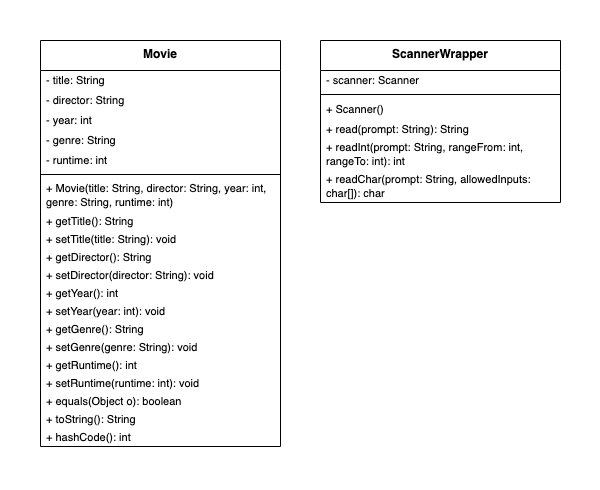

The diagram above was exported from draw.io. Its source (the exported page's mxGraphModel, read from the mxfile embedded in the PNG):
<mxGraphModel dx="474" dy="782" grid="1" gridSize="10" guides="1" tooltips="1" connect="1" arrows="1" fold="1" page="1" pageScale="1" pageWidth="600" pageHeight="490" math="0" shadow="0">
  <root>
    <mxCell id="WIyWlLk6GJQsqaUBKTNV-0" />
    <mxCell id="WIyWlLk6GJQsqaUBKTNV-1" parent="WIyWlLk6GJQsqaUBKTNV-0" />
    <mxCell id="oAeWeOyywlavheIQp_EQ-43" value="Movie" style="swimlane;fontStyle=1;align=center;verticalAlign=top;childLayout=stackLayout;horizontal=1;startSize=30;horizontalStack=0;resizeParent=1;resizeParentMax=0;resizeLast=0;collapsible=0;marginBottom=0;whiteSpace=wrap;html=1;" parent="WIyWlLk6GJQsqaUBKTNV-1" vertex="1">
      <mxGeometry x="40" y="40" width="240" height="406" as="geometry" />
    </mxCell>
    <mxCell id="oAeWeOyywlavheIQp_EQ-44" value="- title: String" style="text;strokeColor=none;fillColor=none;align=left;verticalAlign=middle;spacingLeft=4;spacingRight=4;overflow=hidden;rotatable=0;points=[[0,0.5],[1,0.5]];portConstraint=eastwest;whiteSpace=wrap;html=1;fontSize=11;" parent="oAeWeOyywlavheIQp_EQ-43" vertex="1">
      <mxGeometry y="30" width="240" height="20" as="geometry" />
    </mxCell>
    <mxCell id="rgos0depHT-uJ3BXyTeP-0" value="- director: String" style="text;strokeColor=none;fillColor=none;align=left;verticalAlign=middle;spacingLeft=4;spacingRight=4;overflow=hidden;rotatable=0;points=[[0,0.5],[1,0.5]];portConstraint=eastwest;whiteSpace=wrap;html=1;fontSize=11;" parent="oAeWeOyywlavheIQp_EQ-43" vertex="1">
      <mxGeometry y="50" width="240" height="20" as="geometry" />
    </mxCell>
    <mxCell id="rgos0depHT-uJ3BXyTeP-2" value="- year: int" style="text;strokeColor=none;fillColor=none;align=left;verticalAlign=middle;spacingLeft=4;spacingRight=4;overflow=hidden;rotatable=0;points=[[0,0.5],[1,0.5]];portConstraint=eastwest;whiteSpace=wrap;html=1;fontSize=11;" parent="oAeWeOyywlavheIQp_EQ-43" vertex="1">
      <mxGeometry y="70" width="240" height="20" as="geometry" />
    </mxCell>
    <mxCell id="rgos0depHT-uJ3BXyTeP-3" value="- genre: String" style="text;strokeColor=none;fillColor=none;align=left;verticalAlign=middle;spacingLeft=4;spacingRight=4;overflow=hidden;rotatable=0;points=[[0,0.5],[1,0.5]];portConstraint=eastwest;whiteSpace=wrap;html=1;fontSize=11;" parent="oAeWeOyywlavheIQp_EQ-43" vertex="1">
      <mxGeometry y="90" width="240" height="20" as="geometry" />
    </mxCell>
    <mxCell id="rgos0depHT-uJ3BXyTeP-1" value="- runtime: int" style="text;strokeColor=none;fillColor=none;align=left;verticalAlign=middle;spacingLeft=4;spacingRight=4;overflow=hidden;rotatable=0;points=[[0,0.5],[1,0.5]];portConstraint=eastwest;whiteSpace=wrap;html=1;fontSize=11;" parent="oAeWeOyywlavheIQp_EQ-43" vertex="1">
      <mxGeometry y="110" width="240" height="20" as="geometry" />
    </mxCell>
    <mxCell id="oAeWeOyywlavheIQp_EQ-49" value="" style="line;strokeWidth=1;fillColor=none;align=left;verticalAlign=middle;spacingTop=-1;spacingLeft=3;spacingRight=3;rotatable=0;labelPosition=right;points=[];portConstraint=eastwest;strokeColor=inherit;" parent="oAeWeOyywlavheIQp_EQ-43" vertex="1">
      <mxGeometry y="130" width="240" height="8" as="geometry" />
    </mxCell>
    <mxCell id="oAeWeOyywlavheIQp_EQ-51" value="+&amp;nbsp;Movie(title: String, director: String, year: int, genre: String, runtime: int)" style="text;strokeColor=none;fillColor=none;align=left;verticalAlign=middle;spacingLeft=4;spacingRight=4;overflow=hidden;rotatable=0;points=[[0,0.5],[1,0.5]];portConstraint=eastwest;whiteSpace=wrap;html=1;fontSize=11;" parent="oAeWeOyywlavheIQp_EQ-43" vertex="1">
      <mxGeometry y="138" width="240" height="34" as="geometry" />
    </mxCell>
    <mxCell id="bbliB93K8uDW3tGXe22l-0" value="+&amp;nbsp;getTitle(&lt;span style=&quot;background-color: initial;&quot;&gt;): String&lt;/span&gt;" style="text;strokeColor=none;fillColor=none;align=left;verticalAlign=middle;spacingLeft=4;spacingRight=4;overflow=hidden;rotatable=0;points=[[0,0.5],[1,0.5]];portConstraint=eastwest;whiteSpace=wrap;html=1;fontSize=11;" vertex="1" parent="oAeWeOyywlavheIQp_EQ-43">
      <mxGeometry y="172" width="240" height="18" as="geometry" />
    </mxCell>
    <mxCell id="oAeWeOyywlavheIQp_EQ-54" value="+&amp;nbsp;setTitle(title: String&lt;span style=&quot;background-color: initial;&quot;&gt;): void&lt;/span&gt;" style="text;strokeColor=none;fillColor=none;align=left;verticalAlign=middle;spacingLeft=4;spacingRight=4;overflow=hidden;rotatable=0;points=[[0,0.5],[1,0.5]];portConstraint=eastwest;whiteSpace=wrap;html=1;fontSize=11;" parent="oAeWeOyywlavheIQp_EQ-43" vertex="1">
      <mxGeometry y="190" width="240" height="18" as="geometry" />
    </mxCell>
    <mxCell id="bbliB93K8uDW3tGXe22l-1" value="+&amp;nbsp;getDirector(&lt;span style=&quot;background-color: initial;&quot;&gt;): String&lt;/span&gt;" style="text;strokeColor=none;fillColor=none;align=left;verticalAlign=middle;spacingLeft=4;spacingRight=4;overflow=hidden;rotatable=0;points=[[0,0.5],[1,0.5]];portConstraint=eastwest;whiteSpace=wrap;html=1;fontSize=11;" vertex="1" parent="oAeWeOyywlavheIQp_EQ-43">
      <mxGeometry y="208" width="240" height="18" as="geometry" />
    </mxCell>
    <mxCell id="oAeWeOyywlavheIQp_EQ-55" value="+&amp;nbsp;setDirector(director: String): void" style="text;strokeColor=none;fillColor=none;align=left;verticalAlign=middle;spacingLeft=4;spacingRight=4;overflow=hidden;rotatable=0;points=[[0,0.5],[1,0.5]];portConstraint=eastwest;whiteSpace=wrap;html=1;fontSize=11;" parent="oAeWeOyywlavheIQp_EQ-43" vertex="1">
      <mxGeometry y="226" width="240" height="18" as="geometry" />
    </mxCell>
    <mxCell id="bbliB93K8uDW3tGXe22l-2" value="+ getYear(&lt;span style=&quot;background-color: initial;&quot;&gt;): int&lt;/span&gt;" style="text;strokeColor=none;fillColor=none;align=left;verticalAlign=middle;spacingLeft=4;spacingRight=4;overflow=hidden;rotatable=0;points=[[0,0.5],[1,0.5]];portConstraint=eastwest;whiteSpace=wrap;html=1;fontSize=11;" vertex="1" parent="oAeWeOyywlavheIQp_EQ-43">
      <mxGeometry y="244" width="240" height="18" as="geometry" />
    </mxCell>
    <mxCell id="oAeWeOyywlavheIQp_EQ-56" value="+&amp;nbsp;setYear(year: int): void" style="text;strokeColor=none;fillColor=none;align=left;verticalAlign=middle;spacingLeft=4;spacingRight=4;overflow=hidden;rotatable=0;points=[[0,0.5],[1,0.5]];portConstraint=eastwest;whiteSpace=wrap;html=1;fontSize=11;" parent="oAeWeOyywlavheIQp_EQ-43" vertex="1">
      <mxGeometry y="262" width="240" height="18" as="geometry" />
    </mxCell>
    <mxCell id="bbliB93K8uDW3tGXe22l-3" value="+&amp;nbsp;getGenre(&lt;span style=&quot;background-color: initial;&quot;&gt;): String&lt;/span&gt;" style="text;strokeColor=none;fillColor=none;align=left;verticalAlign=middle;spacingLeft=4;spacingRight=4;overflow=hidden;rotatable=0;points=[[0,0.5],[1,0.5]];portConstraint=eastwest;whiteSpace=wrap;html=1;fontSize=11;" vertex="1" parent="oAeWeOyywlavheIQp_EQ-43">
      <mxGeometry y="280" width="240" height="18" as="geometry" />
    </mxCell>
    <mxCell id="rgos0depHT-uJ3BXyTeP-5" value="+&amp;nbsp;setGenre(genre: String): void" style="text;strokeColor=none;fillColor=none;align=left;verticalAlign=middle;spacingLeft=4;spacingRight=4;overflow=hidden;rotatable=0;points=[[0,0.5],[1,0.5]];portConstraint=eastwest;whiteSpace=wrap;html=1;fontSize=11;" parent="oAeWeOyywlavheIQp_EQ-43" vertex="1">
      <mxGeometry y="298" width="240" height="18" as="geometry" />
    </mxCell>
    <mxCell id="bbliB93K8uDW3tGXe22l-4" value="+ getRuntime(&lt;span style=&quot;background-color: initial;&quot;&gt;): int&lt;/span&gt;" style="text;strokeColor=none;fillColor=none;align=left;verticalAlign=middle;spacingLeft=4;spacingRight=4;overflow=hidden;rotatable=0;points=[[0,0.5],[1,0.5]];portConstraint=eastwest;whiteSpace=wrap;html=1;fontSize=11;" vertex="1" parent="oAeWeOyywlavheIQp_EQ-43">
      <mxGeometry y="316" width="240" height="18" as="geometry" />
    </mxCell>
    <mxCell id="rgos0depHT-uJ3BXyTeP-4" value="+&amp;nbsp;setRuntime(runtime: int): void" style="text;strokeColor=none;fillColor=none;align=left;verticalAlign=middle;spacingLeft=4;spacingRight=4;overflow=hidden;rotatable=0;points=[[0,0.5],[1,0.5]];portConstraint=eastwest;whiteSpace=wrap;html=1;fontSize=11;" parent="oAeWeOyywlavheIQp_EQ-43" vertex="1">
      <mxGeometry y="334" width="240" height="18" as="geometry" />
    </mxCell>
    <mxCell id="bbliB93K8uDW3tGXe22l-5" value="+&amp;nbsp;equals(Object o&lt;span style=&quot;background-color: initial;&quot;&gt;): boolean&lt;/span&gt;" style="text;strokeColor=none;fillColor=none;align=left;verticalAlign=middle;spacingLeft=4;spacingRight=4;overflow=hidden;rotatable=0;points=[[0,0.5],[1,0.5]];portConstraint=eastwest;whiteSpace=wrap;html=1;fontSize=11;" vertex="1" parent="oAeWeOyywlavheIQp_EQ-43">
      <mxGeometry y="352" width="240" height="18" as="geometry" />
    </mxCell>
    <mxCell id="oAeWeOyywlavheIQp_EQ-57" value="+&amp;nbsp;toString(&lt;span style=&quot;background-color: initial;&quot;&gt;): String&lt;/span&gt;" style="text;strokeColor=none;fillColor=none;align=left;verticalAlign=middle;spacingLeft=4;spacingRight=4;overflow=hidden;rotatable=0;points=[[0,0.5],[1,0.5]];portConstraint=eastwest;whiteSpace=wrap;html=1;fontSize=11;" parent="oAeWeOyywlavheIQp_EQ-43" vertex="1">
      <mxGeometry y="370" width="240" height="18" as="geometry" />
    </mxCell>
    <mxCell id="bbliB93K8uDW3tGXe22l-6" value="+&amp;nbsp;hashCode(&lt;span style=&quot;background-color: initial;&quot;&gt;): int&lt;/span&gt;" style="text;strokeColor=none;fillColor=none;align=left;verticalAlign=middle;spacingLeft=4;spacingRight=4;overflow=hidden;rotatable=0;points=[[0,0.5],[1,0.5]];portConstraint=eastwest;whiteSpace=wrap;html=1;fontSize=11;" vertex="1" parent="oAeWeOyywlavheIQp_EQ-43">
      <mxGeometry y="388" width="240" height="18" as="geometry" />
    </mxCell>
    <mxCell id="rgos0depHT-uJ3BXyTeP-21" value="ScannerWrapper" style="swimlane;fontStyle=1;align=center;verticalAlign=top;childLayout=stackLayout;horizontal=1;startSize=30;horizontalStack=0;resizeParent=1;resizeParentMax=0;resizeLast=0;collapsible=0;marginBottom=0;whiteSpace=wrap;html=1;" parent="WIyWlLk6GJQsqaUBKTNV-1" vertex="1">
      <mxGeometry x="320" y="40" width="240" height="162" as="geometry" />
    </mxCell>
    <mxCell id="rgos0depHT-uJ3BXyTeP-22" value="- scanner: Scanner" style="text;strokeColor=none;fillColor=none;align=left;verticalAlign=middle;spacingLeft=4;spacingRight=4;overflow=hidden;rotatable=0;points=[[0,0.5],[1,0.5]];portConstraint=eastwest;whiteSpace=wrap;html=1;fontSize=11;" parent="rgos0depHT-uJ3BXyTeP-21" vertex="1">
      <mxGeometry y="30" width="240" height="20" as="geometry" />
    </mxCell>
    <mxCell id="rgos0depHT-uJ3BXyTeP-27" value="" style="line;strokeWidth=1;fillColor=none;align=left;verticalAlign=middle;spacingTop=-1;spacingLeft=3;spacingRight=3;rotatable=0;labelPosition=right;points=[];portConstraint=eastwest;strokeColor=inherit;" parent="rgos0depHT-uJ3BXyTeP-21" vertex="1">
      <mxGeometry y="50" width="240" height="8" as="geometry" />
    </mxCell>
    <mxCell id="rgos0depHT-uJ3BXyTeP-28" value="+&amp;nbsp;Scanner()" style="text;strokeColor=none;fillColor=none;align=left;verticalAlign=middle;spacingLeft=4;spacingRight=4;overflow=hidden;rotatable=0;points=[[0,0.5],[1,0.5]];portConstraint=eastwest;whiteSpace=wrap;html=1;fontSize=11;" parent="rgos0depHT-uJ3BXyTeP-21" vertex="1">
      <mxGeometry y="58" width="240" height="22" as="geometry" />
    </mxCell>
    <mxCell id="rgos0depHT-uJ3BXyTeP-29" value="+&amp;nbsp;read(prompt: String&lt;span style=&quot;background-color: initial;&quot;&gt;): String&lt;/span&gt;" style="text;strokeColor=none;fillColor=none;align=left;verticalAlign=middle;spacingLeft=4;spacingRight=4;overflow=hidden;rotatable=0;points=[[0,0.5],[1,0.5]];portConstraint=eastwest;whiteSpace=wrap;html=1;fontSize=11;" parent="rgos0depHT-uJ3BXyTeP-21" vertex="1">
      <mxGeometry y="80" width="240" height="18" as="geometry" />
    </mxCell>
    <mxCell id="rgos0depHT-uJ3BXyTeP-36" value="+&amp;nbsp;readInt(prompt: String, rangeFrom: int, rangeTo: int): int" style="text;strokeColor=none;fillColor=none;align=left;verticalAlign=middle;spacingLeft=4;spacingRight=4;overflow=hidden;rotatable=0;points=[[0,0.5],[1,0.5]];portConstraint=eastwest;whiteSpace=wrap;html=1;fontSize=11;" parent="rgos0depHT-uJ3BXyTeP-21" vertex="1">
      <mxGeometry y="98" width="240" height="32" as="geometry" />
    </mxCell>
    <mxCell id="rgos0depHT-uJ3BXyTeP-37" value="+&amp;nbsp;readChar(prompt: String, allowedInputs: char[]): char" style="text;strokeColor=none;fillColor=none;align=left;verticalAlign=middle;spacingLeft=4;spacingRight=4;overflow=hidden;rotatable=0;points=[[0,0.5],[1,0.5]];portConstraint=eastwest;whiteSpace=wrap;html=1;fontSize=11;" parent="rgos0depHT-uJ3BXyTeP-21" vertex="1">
      <mxGeometry y="130" width="240" height="32" as="geometry" />
    </mxCell>
  </root>
</mxGraphModel>